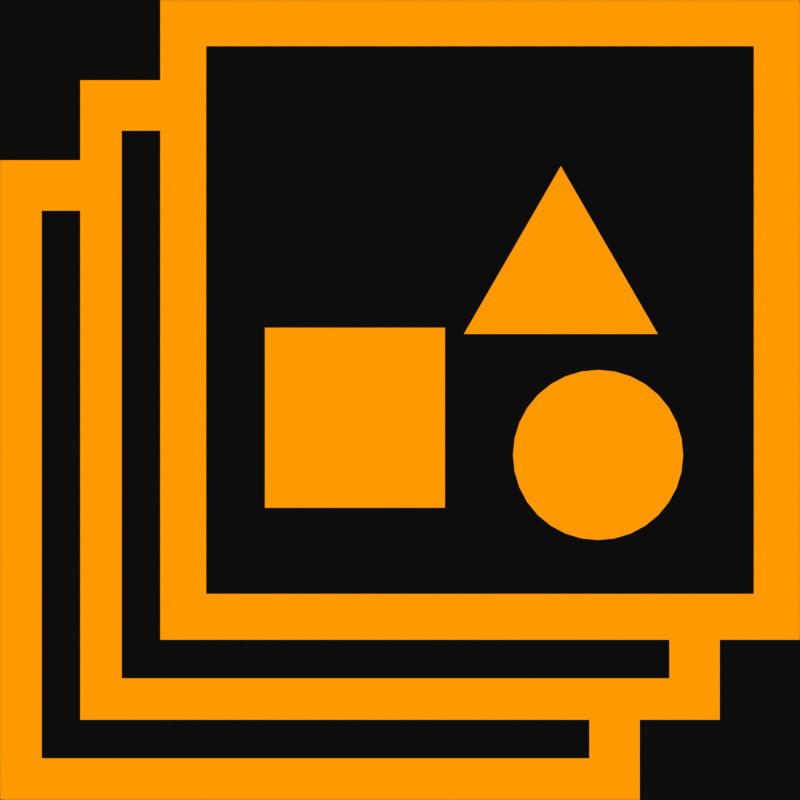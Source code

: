 # Source: icon_presentation.blend  (saved by Blender 4.0.36; exported with 4.5.12 LTS)
import bpy
from mathutils import Matrix  # noqa: F401  (used for matrix-valued properties, if any)

bpy.ops.wm.read_factory_settings(use_empty=True)
scene = bpy.context.scene
scene.name = 'Scene'

# ---- collections
col_collection = bpy.data.collections.new('Collection'); scene.collection.children.link(col_collection)

# ---- materials (node trees are filled in below, after node groups)
mat_white = bpy.data.materials.new('white')
mat_white.use_transparent_shadow = False
mat_green = bpy.data.materials.new('green')
mat_green.use_transparent_shadow = False

# ---- material node trees
mat_white.use_nodes = True; mat_white.node_tree.nodes.clear()
_N = mat_white.node_tree.nodes; _L = mat_white.node_tree.links
n0 = _N.new('ShaderNodeOutputMaterial'); n0.name = 'Material Output'; n0.location = (300, 300)
n1 = _N.new('ShaderNodeEmission'); n1.name = 'Emission'; n1.location = (10, 300)
_L.new(n1.outputs[0], n0.inputs[0])
n0.is_active_output = True
mat_green.use_nodes = True; mat_green.node_tree.nodes.clear()
_N = mat_green.node_tree.nodes; _L = mat_green.node_tree.links
n0 = _N.new('ShaderNodeOutputMaterial'); n0.name = 'Material Output'; n0.location = (300, 300)
n1 = _N.new('ShaderNodeEmission'); n1.name = 'Emission'; n1.location = (10, 300)
n1.inputs[0].default_value = (1.0, 0.6, 0.0, 1.0)
_L.new(n1.outputs[0], n0.inputs[0])
n0.is_active_output = True

# ---- world
world_world = bpy.data.worlds.new('World'); scene.world = world_world
world_world.use_nodes = True; world_world.node_tree.nodes.clear()
_N = world_world.node_tree.nodes; _L = world_world.node_tree.links
n0 = _N.new('ShaderNodeOutputWorld'); n0.name = 'World Output'; n0.location = (300, 300)
n1 = _N.new('ShaderNodeBackground'); n1.name = 'Background'; n1.location = (10, 300)
n1.inputs[0].default_value = (0.05088, 0.05088, 0.05088, 1.0)
_L.new(n1.outputs[0], n0.inputs[0])
n0.is_active_output = True
world_world.color = (0.05088, 0.05088, 0.05088)
world_world.use_sun_shadow = False
world_world.sun_shadow_jitter_overblur = 0.0

# ---- cameras
cam_camera = bpy.data.cameras.new('Camera')
cam_camera.type = 'ORTHO'
cam_camera.clip_end = 100.0
cam_camera.ortho_scale = 2.0

# ---- meshes
me_plane_002 = bpy.data.meshes.new('Plane.002')
me_plane_002.from_pydata([(-1.0, -1.0, 0.0), (1.0, -1.0, 0.0), (-1.0, 1.0, 0.0), (1.0, 1.0, 0.0), (-0.6729, -0.5874, 0.05569), (-0.1088, -0.5874, 0.05569), (-0.6729, -0.02334, 0.05569), (-0.1088, -0.02334, 0.05569), (0.3689, -0.1552, 0.05569), (0.3169, -0.1603, 0.05569), (0.2669, -0.1755, 0.05569), (0.2208, -0.2001, 0.05569), (0.1804, -0.2333, 0.05569), (0.1473, -0.2737, 0.05569), (0.1226, -0.3197, 0.05569), (0.1075, -0.3698, 0.05569), (0.1023, -0.4218, 0.05569), (0.1075, -0.4738, 0.05569), (0.1226, -0.5238, 0.05569), (0.1473, -0.5699, 0.05569), (0.1804, -0.6103, 0.05569), (0.2208, -0.6434, 0.05569), (0.2669, -0.668, 0.05569), (0.3169, -0.6832, 0.05569), (0.3689, -0.6883, 0.05569), (0.4209, -0.6832, 0.05569), (0.4709, -0.668, 0.05569), (0.517, -0.6434, 0.05569), (0.5574, -0.6103, 0.05569), (0.5906, -0.5699, 0.05569), (0.6152, -0.5238, 0.05569), (0.6304, -0.4738, 0.05569), (0.6355, -0.4218, 0.05569), (0.6304, -0.3698, 0.05569), (0.6152, -0.3197, 0.05569), (0.5906, -0.2737, 0.05569), (0.5574, -0.2333, 0.05569), (0.517, -0.2001, 0.05569), (0.4709, -0.1755, 0.05569), (0.4209, -0.1603, 0.05569), (0.2525, 0.4824, 0.05569), (-0.05174, -0.04458, 0.05569), (0.5568, -0.04458, 0.05569), (-1.0, -1.0, 0.1), (1.0, -1.0, 0.1), (-1.0, 1.0, 0.1), (1.0, 1.0, 0.1), (-0.95, -0.95, 0.1), (-0.95, 0.95, 0.1), (0.95, -0.95, 0.1), (0.95, 0.95, 0.1)], [], [(0, 1, 3, 2), (4, 5, 7, 6), (9, 10, 11, 12, 13, 14, 15, 16, 17, 18, 19, 20, 21, 22, 23, 24, 25, 26, 27, 28, 29, 30, 31, 32, 33, 34, 35, 36, 37, 38, 39, 8), (41, 42, 40), (47, 48, 45, 43), (49, 47, 43, 44), (50, 49, 44, 46), (48, 50, 46, 45)])
me_plane_002.polygons.foreach_set('material_index', [0, 1, 1, 1, 1, 1, 1, 1])
_uv = me_plane_002.uv_layers.new(name='UVMap')
_uv.uv.foreach_set('vector', [0.0, 0.0, 1.0, 0.0, 1.0, 1.0, 0.0, 1.0, 0.0, 0.0, 1.0, 0.0, 1.0, 1.0, 0.0, 1.0, 0.0, 0.0, 0.0, 0.0, 0.0, 0.0, 0.0, 0.0, 0.0, 0.0, 0.0, 0.0, 0.0, 0.0, 0.0, 0.0, 0.0, 0.0, 0.0, 0.0, 0.0, 0.0, 0.0, 0.0, 0.0, 0.0, 0.0, 0.0, 0.0, 0.0, 0.0, 0.0, 0.0, 0.0, 0.0, 0.0, 0.0, 0.0, 0.0, 0.0, 0.0, 0.0, 0.0, 0.0, 0.0, 0.0, 0.0, 0.0, 0.0, 0.0, 0.0, 0.0, 0.0, 0.0, 0.0, 0.0, 0.0, 0.0, 0.0, 0.0, 0.0, 0.0, 0.0, 0.0, 0.0, 0.0, 0.0, 0.0, 0.0, 0.0, 0.025, 0.025, 0.025, 0.975, 0.0, 1.0, 0.0, 0.0, 0.975, 0.025, 0.025, 0.025, 0.0, 0.0, 1.0, 0.0, 0.975, 0.975, 0.975, 0.025, 1.0, 0.0, 1.0, 1.0, 0.025, 0.975, 0.975, 0.975, 1.0, 1.0, 0.0, 1.0])
me_plane_002.materials.append(mat_white)
me_plane_002.materials.append(mat_green)
me_plane_002.update()
me_plane_004 = bpy.data.meshes.new('Plane.004')
me_plane_004.from_pydata([(-0.6729, -0.5874, 0.05569), (-0.1088, -0.5874, 0.05569), (-0.6729, -0.02334, 0.05569), (-0.1088, -0.02334, 0.05569), (0.3689, -0.1552, 0.05569), (0.3169, -0.1603, 0.05569), (0.2669, -0.1755, 0.05569), (0.2208, -0.2001, 0.05569), (0.1804, -0.2333, 0.05569), (0.1473, -0.2737, 0.05569), (0.1226, -0.3197, 0.05569), (0.1075, -0.3698, 0.05569), (0.1023, -0.4218, 0.05569), (0.1075, -0.4738, 0.05569), (0.1226, -0.5238, 0.05569), (0.1473, -0.5699, 0.05569), (0.1804, -0.6103, 0.05569), (0.2208, -0.6434, 0.05569), (0.2669, -0.668, 0.05569), (0.3169, -0.6832, 0.05569), (0.3689, -0.6883, 0.05569), (0.4209, -0.6832, 0.05569), (0.4709, -0.668, 0.05569), (0.517, -0.6434, 0.05569), (0.5574, -0.6103, 0.05569), (0.5906, -0.5699, 0.05569), (0.6152, -0.5238, 0.05569), (0.6304, -0.4738, 0.05569), (0.6355, -0.4218, 0.05569), (0.6304, -0.3698, 0.05569), (0.6152, -0.3197, 0.05569), (0.5906, -0.2737, 0.05569), (0.5574, -0.2333, 0.05569), (0.517, -0.2001, 0.05569), (0.4709, -0.1755, 0.05569), (0.4209, -0.1603, 0.05569), (0.2525, 0.4824, 0.05569), (-0.05174, -0.04458, 0.05569), (0.5568, -0.04458, 0.05569), (-1.0, -1.0, 0.1), (1.0, -1.0, 0.1), (-1.0, 1.0, 0.1), (1.0, 1.0, 0.1), (-0.855, -0.855, 0.1), (-0.855, 0.855, 0.1), (0.855, -0.855, 0.1), (0.855, 0.855, 0.1)], [], [(0, 1, 3, 2), (5, 6, 7, 8, 9, 10, 11, 12, 13, 14, 15, 16, 17, 18, 19, 20, 21, 22, 23, 24, 25, 26, 27, 28, 29, 30, 31, 32, 33, 34, 35, 4), (37, 38, 36), (43, 44, 41, 39), (45, 43, 39, 40), (46, 45, 40, 42), (44, 46, 42, 41)])
me_plane_004.polygons.foreach_set('material_index', [1, 1, 1, 1, 1, 1, 1])
_uv = me_plane_004.uv_layers.new(name='UVMap')
_uv.uv.foreach_set('vector', [0.0, 0.0, 1.0, 0.0, 1.0, 1.0, 0.0, 1.0, 0.0, 0.0, 0.0, 0.0, 0.0, 0.0, 0.0, 0.0, 0.0, 0.0, 0.0, 0.0, 0.0, 0.0, 0.0, 0.0, 0.0, 0.0, 0.0, 0.0, 0.0, 0.0, 0.0, 0.0, 0.0, 0.0, 0.0, 0.0, 0.0, 0.0, 0.0, 0.0, 0.0, 0.0, 0.0, 0.0, 0.0, 0.0, 0.0, 0.0, 0.0, 0.0, 0.0, 0.0, 0.0, 0.0, 0.0, 0.0, 0.0, 0.0, 0.0, 0.0, 0.0, 0.0, 0.0, 0.0, 0.0, 0.0, 0.0, 0.0, 0.0, 0.0, 0.0, 0.0, 0.0, 0.0, 0.0, 0.0, 0.0, 0.0, 0.025, 0.025, 0.025, 0.975, 0.0, 1.0, 0.0, 0.0, 0.975, 0.025, 0.025, 0.025, 0.0, 0.0, 1.0, 0.0, 0.975, 0.975, 0.975, 0.025, 1.0, 0.0, 1.0, 1.0, 0.025, 0.975, 0.975, 0.975, 1.0, 1.0, 0.0, 1.0])
me_plane_004.materials.append(mat_white)
me_plane_004.materials.append(mat_green)
me_plane_004.update()
me_plane_005 = bpy.data.meshes.new('Plane.005')
me_plane_005.from_pydata([(-1.0, -1.0, 0.1), (1.0, -1.0, 0.1), (-1.0, 1.0, 0.1), (-0.869, -0.8691, 0.1), (-0.869, 0.8409, 0.1), (0.841, -0.8691, 0.1), (-0.6995, 1.0, 0.1), (-0.6435, 0.8409, 0.1), (0.841, -0.6469, 0.1), (1.0, -0.7004, 0.1)], [], [(3, 4, 2, 0), (5, 3, 0, 1), (4, 7, 6, 2), (9, 8, 5, 1)])
me_plane_005.polygons.foreach_set('material_index', [1, 1, 1, 1])
_uv = me_plane_005.uv_layers.new(name='UVMap')
_uv.uv.foreach_set('vector', [0.025, 0.025, 0.025, 0.975, 0.0, 1.0, 0.0, 0.0, 0.975, 0.025, 0.025, 0.025, 0.0, 0.0, 1.0, 0.0, 0.025, 0.975, 0.1503, 0.975, 0.1503, 1.0, 0.0, 1.0, 1.0, 0.1498, 0.975, 0.1484, 0.975, 0.025, 1.0, 0.0])
me_plane_005.materials.append(mat_white)
me_plane_005.materials.append(mat_green)
me_plane_005.update()
me_plane_006 = bpy.data.meshes.new('Plane.006')
me_plane_006.from_pydata([(-1.0, -1.0, 0.1), (1.0, -1.0, 0.1), (-1.0, 1.0, 0.1), (-0.869, -0.8691, 0.1), (-0.869, 0.8409, 0.1), (0.841, -0.8691, 0.1), (-0.6995, 1.0, 0.1), (-0.6435, 0.8409, 0.1), (0.841, -0.6469, 0.1), (1.0, -0.7004, 0.1)], [], [(3, 4, 2, 0), (5, 3, 0, 1), (4, 7, 6, 2), (9, 8, 5, 1)])
me_plane_006.polygons.foreach_set('material_index', [1, 1, 1, 1])
_uv = me_plane_006.uv_layers.new(name='UVMap')
_uv.uv.foreach_set('vector', [0.025, 0.025, 0.025, 0.975, 0.0, 1.0, 0.0, 0.0, 0.975, 0.025, 0.025, 0.025, 0.0, 0.0, 1.0, 0.0, 0.025, 0.975, 0.1503, 0.975, 0.1503, 1.0, 0.0, 1.0, 1.0, 0.1498, 0.975, 0.1484, 0.975, 0.025, 1.0, 0.0])
me_plane_006.materials.append(mat_white)
me_plane_006.materials.append(mat_green)
me_plane_006.update()

# ---- objects
ob_camera = bpy.data.objects.new('Camera', cam_camera)
ob_plane = bpy.data.objects.new('Plane', me_plane_002)
ob_plane_002 = bpy.data.objects.new('Plane.002', me_plane_004)
ob_plane_003 = bpy.data.objects.new('Plane.003', me_plane_005)
ob_plane_001 = bpy.data.objects.new('Plane.001', me_plane_006)

# ---- transforms, parenting, visibility, modifiers, constraints
ob_camera.location = (0.0, 0.0, 5.0)
ob_camera.lock_rotations_4d = False
ob_camera.empty_display_type = 'ARROWS'
ob_camera.color = (0.0, 0.0, 0.0, 0.0)
ob_camera.display_type = 'WIRE'
ob_camera.lineart.crease_threshold = 0.0
ob_plane.location = (0.0, 0.0, -0.1)
ob_plane.hide_render = True
ob_plane_002.location = (0.2, 0.2, 1.0)
ob_plane_002.scale = (0.8, 0.8, 0.8)
ob_plane_003.location = (-0.2, -0.2, -1.0)
ob_plane_003.scale = (0.8, 0.8, 0.8)
ob_plane_001.location = (0.0, 0.0, -1.0)
ob_plane_001.scale = (0.8, 0.8, 0.8)

# ---- collection membership
col_collection.objects.link(ob_camera)
col_collection.objects.link(ob_plane)
col_collection.objects.link(ob_plane_002)
col_collection.objects.link(ob_plane_003)
col_collection.objects.link(ob_plane_001)

# ---- scene / render settings (as saved in the file)
scene.camera = ob_camera
scene.frame_start = 1; scene.frame_end = 1; scene.frame_set(1)
scene.render.engine = 'BLENDER_EEVEE_NEXT'
scene.render.resolution_x = 1024
scene.render.resolution_y = 1024
scene.render.resolution_percentage = 50
scene.render.film_transparent = True
scene.cycles.sampling_pattern = 'TABULATED_SOBOL'
scene.view_settings.view_transform = 'Raw'
bpy.context.view_layer.update()
